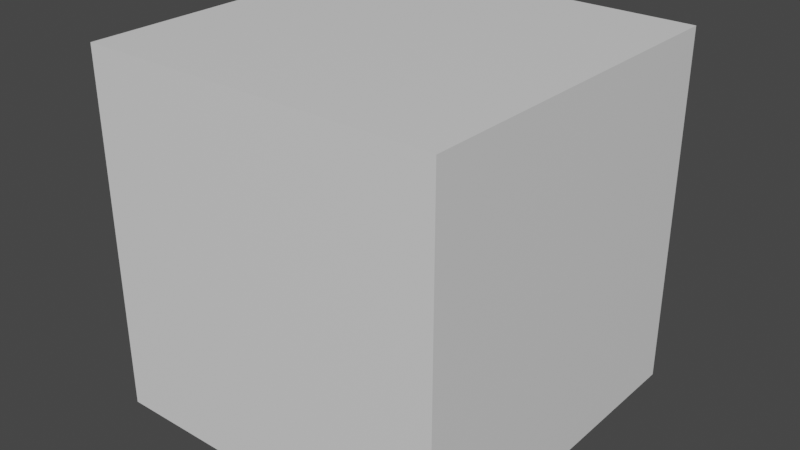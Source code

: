 # Source: subdivision_surface_modifier.blend  (saved by Blender 3.3.6; exported with 4.5.12 LTS)
import bpy
from mathutils import Matrix  # noqa: F401  (used for matrix-valued properties, if any)

bpy.ops.wm.read_factory_settings(use_empty=True)
scene = bpy.context.scene
scene.name = 'Scene'

# ---- collections
col_collection = bpy.data.collections.new('Collection'); scene.collection.children.link(col_collection)

# ---- materials (node trees are filled in below, after node groups)
mat_material = bpy.data.materials.new('Material')
mat_material.alpha_threshold = 0.0
mat_material.use_transparent_shadow = False
mat_material.roughness = 0.5
mat_material.line_color = (0.0, 0.0, 0.0, 1.0)

# ---- material node trees
mat_material.use_nodes = True; mat_material.node_tree.nodes.clear()
_N = mat_material.node_tree.nodes; _L = mat_material.node_tree.links
n0 = _N.new('ShaderNodeOutputMaterial'); n0.name = 'Material Output'; n0.location = (300, 300)
n1 = _N.new('ShaderNodeBsdfPrincipled'); n1.name = 'Principled BSDF'; n1.location = (10, 300)
n1.distribution = 'GGX'
n1.subsurface_method = 'RANDOM_WALK_SKIN'
n1.inputs[3].default_value = 1.45
n1.inputs[27].default_value = (0.0, 0.0, 0.0, 1.0)
n1.inputs[28].default_value = 1.0
_L.new(n1.outputs[0], n0.inputs[0])
n0.is_active_output = True

# ---- world
world_world = bpy.data.worlds.new('World'); scene.world = world_world
world_world.use_nodes = True; world_world.node_tree.nodes.clear()
_N = world_world.node_tree.nodes; _L = world_world.node_tree.links
n0 = _N.new('ShaderNodeOutputWorld'); n0.name = 'World Output'; n0.location = (300, 300)
n1 = _N.new('ShaderNodeBackground'); n1.name = 'Background'; n1.location = (10, 300)
n1.inputs[0].default_value = (0.05088, 0.05088, 0.05088, 1.0)
_L.new(n1.outputs[0], n0.inputs[0])
n0.is_active_output = True
world_world.color = (0.05088, 0.05088, 0.05088)
world_world.use_sun_shadow = False
world_world.sun_shadow_jitter_overblur = 0.0

# ---- meshes
me_cube = bpy.data.meshes.new('Cube')
me_cube.from_pydata([(1.0, 1.0, 1.0), (1.0, 1.0, -1.0), (1.0, -1.0, 1.0), (1.0, -1.0, -1.0), (-1.0, 1.0, 1.0), (-1.0, 1.0, -1.0), (-1.0, -1.0, 1.0), (-1.0, -1.0, -1.0)], [], [(0, 4, 6, 2), (3, 2, 6, 7), (7, 6, 4, 5), (5, 1, 3, 7), (1, 0, 2, 3), (5, 4, 0, 1)])
_uv = me_cube.uv_layers.new(name='UVMap')
_uv.uv.foreach_set('vector', [0.625, 0.5, 0.875, 0.5, 0.875, 0.75, 0.625, 0.75, 0.375, 0.75, 0.625, 0.75, 0.625, 1.0, 0.375, 1.0, 0.375, 0.0, 0.625, 0.0, 0.625, 0.25, 0.375, 0.25, 0.125, 0.5, 0.375, 0.5, 0.375, 0.75, 0.125, 0.75, 0.375, 0.5, 0.625, 0.5, 0.625, 0.75, 0.375, 0.75, 0.375, 0.25, 0.625, 0.25, 0.625, 0.5, 0.375, 0.5])
me_cube.materials.append(mat_material)
me_cube.use_mirror_vertex_groups = False
me_cube.update()

# ---- objects
ob_cube = bpy.data.objects.new('Cube', me_cube)

# ---- transforms, parenting, visibility, modifiers, constraints
ob_cube.location = (0.0, 0.0, 0.0)
ob_cube.lock_rotations_4d = False
ob_cube.empty_display_type = 'ARROWS'
ob_cube.lineart.crease_threshold = 0.0

# ---- collection membership
col_collection.objects.link(ob_cube)

# ---- scene / render settings (as saved in the file)
scene.frame_start = 1; scene.frame_end = 250; scene.frame_set(1)
scene.render.engine = 'BLENDER_EEVEE_NEXT'
scene.cycles.sampling_pattern = 'TABULATED_SOBOL'
scene.cycles.use_light_tree = False
scene.view_settings.view_transform = 'Filmic'
bpy.context.view_layer.update()

# ---- added for rendering (the .blend has no active camera and no usable light): camera, sun
cam_auto = bpy.data.cameras.new('AutoCamera')
cam_auto.lens = 50.0
cam_auto.sensor_width = 36.0
cam_auto.clip_end = 1000.0
ob_auto_camera = bpy.data.objects.new('AutoCamera', cam_auto)
scene.collection.objects.link(ob_auto_camera)
ob_auto_camera.location = (3.20507, -3.84609, 2.56406)
ob_auto_camera.rotation_euler = (1.09748, -7.21219e-08, 0.694738)
scene.camera = ob_auto_camera
light_auto_sun = bpy.data.lights.new('AutoSun', 'SUN')
light_auto_sun.energy = 3.0
light_auto_sun.angle = 0.0523599
ob_auto_sun = bpy.data.objects.new('AutoSun', light_auto_sun)
scene.collection.objects.link(ob_auto_sun)
ob_auto_sun.rotation_euler = (0.872665, 0.174533, 0.523599)
bpy.context.view_layer.update()
